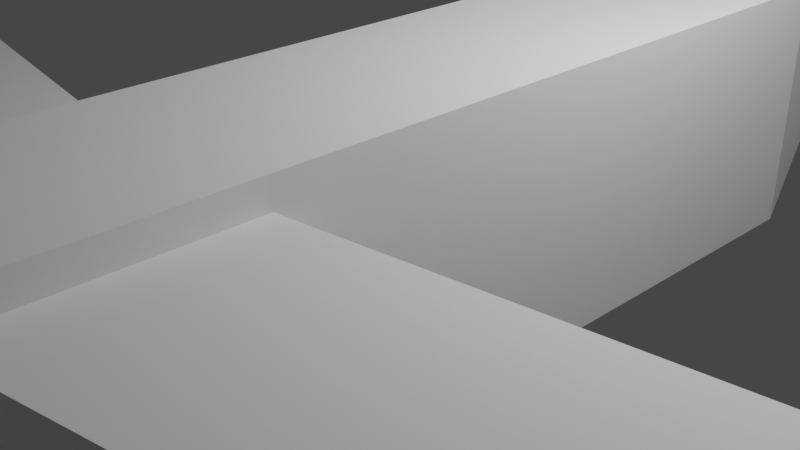 # Source: planev2.blend  (saved by Blender 2.82.7; exported with 4.5.12 LTS)
import bpy
from mathutils import Matrix  # noqa: F401  (used for matrix-valued properties, if any)

bpy.ops.wm.read_factory_settings(use_empty=True)
scene = bpy.context.scene
scene.name = 'Scene'

# ---- collections
col_collection = bpy.data.collections.new('Collection'); scene.collection.children.link(col_collection)

# ---- world
world_world = bpy.data.worlds.new('World'); scene.world = world_world
world_world.use_nodes = True; world_world.node_tree.nodes.clear()
_N = world_world.node_tree.nodes; _L = world_world.node_tree.links
n0 = _N.new('ShaderNodeOutputWorld'); n0.name = 'World Output'; n0.location = (300, 300)
n1 = _N.new('ShaderNodeBackground'); n1.name = 'Background'; n1.location = (10, 300)
n1.inputs[0].default_value = (0.05088, 0.05088, 0.05088, 1.0)
_L.new(n1.outputs[0], n0.inputs[0])
n0.is_active_output = True
world_world.color = (0.05088, 0.05088, 0.05088)
world_world.use_sun_shadow = False
world_world.sun_shadow_jitter_overblur = 0.0

# ---- cameras
cam_camera = bpy.data.cameras.new('Camera')
cam_camera.clip_end = 100.0
cam_camera.ortho_scale = 7.314

# ---- lights
light_light = bpy.data.lights.new('Light', 'POINT')
light_light.transmission_factor = 0.0
light_light.energy = 1000.0
light_light.shadow_soft_size = 0.1
light_light.shadow_maximum_resolution = 0.006
light_light.use_absolute_resolution = True

# ---- meshes
me_sphere = bpy.data.meshes.new('Sphere')
me_sphere.from_pydata([(0.4892, -0.5247, -1.99), (0.4892, -0.5247, -3.303), (-0.5462, -0.5247, -1.99), (-0.5462, -0.5235, -3.303), (-0.5574, 0.8025, -2.822), (-0.5574, 0.8025, -2.301), (-0.9915, 0.9538, -2.822), (-0.9915, 0.9538, -2.301), (0.5613, 0.8025, -2.822), (0.5613, 0.8025, -2.301), (0.9954, 0.9538, -2.822), (0.9954, 0.9538, -2.301), (-0.1615, 0.7216, -2.417), (-0.1615, 0.7216, -2.1), (-0.1615, 0.9269, -2.417), (-0.1615, 0.9269, -1.381), (0.0948, 0.7216, -2.417), (0.0948, 0.7216, -2.1), (0.0948, 0.9269, -2.417), (0.0948, 0.9269, -1.381), (0.1218, 0.9296, -2.129), (0.4892, 0.6667, -1.99), (0.1218, 0.9296, -2.47), (0.4892, 0.6667, -3.303), (-0.1788, 0.9296, -2.129), (-0.5462, 0.6667, -1.99), (-0.5462, 0.6667, -3.303), (-0.1788, 0.9296, -2.47), (0.4892, -0.5247, -1.99), (-0.5462, -0.5247, -1.99), (-0.5462, -0.5235, -3.303), (0.4892, -0.5247, -3.303), (0.2461, -1.004, -2.233), (0.4891, -0.7612, -1.99), (0.4891, -0.7612, -3.303), (0.2329, -1.003, -3.025), (-0.5463, -0.7612, -1.99), (-0.3036, -1.004, -2.233), (-0.3036, -1.003, -3.06), (-0.5463, -0.76, -3.303)], [], [(26, 23, 31, 30), (30, 29, 25, 26), (27, 24, 20, 22), (21, 25, 29, 28), (4, 5, 7, 6), (6, 7, 11, 10), (10, 11, 9, 8), (8, 9, 5, 4), (6, 10, 8, 4), (11, 7, 5, 9), (12, 13, 15, 14), (14, 15, 19, 18), (18, 19, 17, 16), (16, 17, 13, 12), (14, 18, 16, 12), (19, 15, 13, 17), (21, 23, 22, 20), (25, 21, 20, 24), (23, 26, 27, 22), (24, 27, 26, 25), (23, 21, 28, 31), (2, 0, 28, 29), (1, 3, 30, 31), (0, 1, 31, 28), (3, 2, 29, 30), (1, 0, 33, 34), (2, 3, 39, 36), (3, 1, 34, 39), (35, 32, 37, 38), (33, 36, 37, 32), (39, 34, 35, 38), (32, 35, 34, 33), (38, 37, 36, 39), (0, 2, 36, 33)])
_uv = me_sphere.uv_layers.new(name='UVMap')
_uv.uv.foreach_set('vector', [0.375, 0.6126, 0.625, 0.6126, 0.625, 0.75, 0.375, 0.75, 0.375, 0.0, 0.625, 0.0, 0.625, 0.1374, 0.375, 0.1374, 0.695, 0.5887, 0.805, 0.5887, 0.805, 0.6613, 0.695, 0.6613, 0.375, 0.3626, 0.625, 0.3626, 0.625, 0.5, 0.375, 0.5, 0.375, 0.0, 0.625, 0.0, 0.625, 0.25, 0.375, 0.25, 0.375, 0.25, 0.625, 0.25, 0.625, 0.5, 0.375, 0.5, 0.375, 0.5, 0.625, 0.5, 0.625, 0.75, 0.375, 0.75, 0.375, 0.75, 0.625, 0.75, 0.625, 1.0, 0.375, 1.0, 0.125, 0.5, 0.375, 0.5, 0.375, 0.75, 0.125, 0.75, 0.625, 0.5, 0.875, 0.5, 0.875, 0.75, 0.625, 0.75, 0.375, 0.0, 0.625, 0.0, 0.625, 0.25, 0.375, 0.25, 0.375, 0.25, 0.625, 0.25, 0.625, 0.5, 0.375, 0.5, 0.375, 0.5, 0.625, 0.5, 0.625, 0.75, 0.375, 0.75, 0.375, 0.75, 0.625, 0.75, 0.625, 1.0, 0.375, 1.0, 0.125, 0.5, 0.375, 0.5, 0.375, 0.75, 0.125, 0.75, 0.625, 0.5, 0.875, 0.5, 0.875, 0.75, 0.625, 0.75, 0.375, 0.6126, 0.125, 0.6126, 0.195, 0.5, 0.305, 0.5, 0.625, 0.3626, 0.375, 0.3626, 0.4637, 0.25, 0.5363, 0.25, 0.625, 0.6126, 0.375, 0.6126, 0.4637, 0.5, 0.5363, 0.5, 0.805, 0.5887, 0.695, 0.5887, 0.625, 0.5, 0.875, 0.5, 0.125, 0.6126, 0.375, 0.6126, 0.375, 0.75, 0.125, 0.75, 0.625, 1.0, 0.625, 0.75, 0.625, 0.75, 0.625, 1.0, 0.375, 0.75, 0.375, 1.0, 0.375, 1.0, 0.375, 0.75, 0.625, 0.75, 0.375, 0.75, 0.375, 0.75, 0.625, 0.75, 0.375, 1.0, 0.625, 1.0, 0.625, 1.0, 0.375, 1.0, 0.375, 0.75, 0.625, 0.75, 0.625, 0.75, 0.375, 0.75, 0.625, 1.0, 0.375, 1.0, 0.375, 1.0, 0.625, 1.0, 0.375, 1.0, 0.375, 0.75, 0.375, 0.75, 0.375, 1.0, 0.4212, 0.8086, 0.5788, 0.8086, 0.5788, 0.9414, 0.4212, 0.9414, 0.625, 0.75, 0.625, 1.0, 0.5788, 0.9414, 0.5788, 0.8086, 0.375, 1.0, 0.375, 0.75, 0.4212, 0.8086, 0.4212, 0.9414, 0.5788, 0.8086, 0.4212, 0.8086, 0.375, 0.75, 0.625, 0.75, 0.4212, 0.9414, 0.5788, 0.9414, 0.625, 1.0, 0.375, 1.0, 0.625, 0.75, 0.625, 1.0, 0.625, 1.0, 0.625, 0.75])
me_sphere.use_remesh_fix_poles = True
me_sphere.use_remesh_preserve_attributes = False
me_sphere.use_mirror_vertex_groups = False
me_sphere.auto_texspace = False
me_sphere.update()
me_cube_002 = bpy.data.meshes.new('Cube.002')
me_cube_002.from_pydata([(0.01058, -2.207, -21.76), (0.01058, -2.207, -19.76), (0.01058, 0.1033, -21.76), (0.01058, 0.1033, -19.76), (6.152, -1.0, -21.76), (6.152, -1.0, -19.76), (6.152, 1.0, -21.76), (6.152, 1.0, -19.76), (1.311, 0.5766, -20.18), (1.876, 0.3925, -20.37), (-6.137, -1.0, -21.76), (-6.137, -1.0, -19.76), (-6.137, 1.0, -21.76), (-6.137, 1.0, -19.76)], [(3, 8), (3, 9)], [(3, 2, 12, 13), (2, 3, 7, 6), (6, 7, 5, 4), (4, 5, 1, 0), (2, 6, 4, 0), (7, 3, 1, 5), (10, 11, 13, 12), (0, 1, 11, 10), (1, 3, 13, 11), (2, 0, 10, 12)])
_uv = me_cube_002.uv_layers.new(name='UVMap')
_uv.uv.foreach_set('vector', [0.625, 0.25, 0.375, 0.25, 0.375, 0.25, 0.625, 0.25, 0.375, 0.25, 0.625, 0.25, 0.625, 0.5, 0.375, 0.5, 0.375, 0.5, 0.625, 0.5, 0.625, 0.75, 0.375, 0.75, 0.375, 0.75, 0.625, 0.75, 0.625, 1.0, 0.375, 1.0, 0.125, 0.5, 0.375, 0.5, 0.375, 0.75, 0.125, 0.75, 0.625, 0.5, 0.875, 0.5, 0.875, 0.75, 0.625, 0.75, 0.375, 0.0, 0.625, 0.0, 0.625, 0.25, 0.375, 0.25, 0.375, 1.0, 0.625, 1.0, 0.625, 1.0, 0.375, 1.0, 0.875, 0.75, 0.875, 0.5, 0.875, 0.5, 0.875, 0.75, 0.125, 0.5, 0.125, 0.75, 0.125, 0.75, 0.125, 0.5])
me_cube_002.use_remesh_fix_poles = True
me_cube_002.use_remesh_preserve_attributes = False
me_cube_002.use_mirror_vertex_groups = False
me_cube_002.update()
me_cube_003 = bpy.data.meshes.new('Cube.003')
me_cube_003.from_pydata([(0.01058, -2.207, -6.793), (0.01058, -2.207, -4.793), (0.01058, 0.1033, -6.793), (0.01058, 0.1033, -4.793), (6.152, -1.0, -6.793), (6.152, -1.0, -4.793), (6.152, 1.0, -6.793), (6.152, 1.0, -4.793), (1.311, 0.5766, -5.216), (1.876, 0.3925, -5.4), (-6.137, -1.0, -6.793), (-6.137, -1.0, -4.793), (-6.137, 1.0, -6.793), (-6.137, 1.0, -4.793)], [(3, 8), (3, 9)], [(3, 2, 12, 13), (2, 3, 7, 6), (6, 7, 5, 4), (4, 5, 1, 0), (2, 6, 4, 0), (7, 3, 1, 5), (10, 11, 13, 12), (0, 1, 11, 10), (1, 3, 13, 11), (2, 0, 10, 12)])
_uv = me_cube_003.uv_layers.new(name='UVMap')
_uv.uv.foreach_set('vector', [0.625, 0.25, 0.375, 0.25, 0.375, 0.25, 0.625, 0.25, 0.375, 0.25, 0.625, 0.25, 0.625, 0.5, 0.375, 0.5, 0.375, 0.5, 0.625, 0.5, 0.625, 0.75, 0.375, 0.75, 0.375, 0.75, 0.625, 0.75, 0.625, 1.0, 0.375, 1.0, 0.125, 0.5, 0.375, 0.5, 0.375, 0.75, 0.125, 0.75, 0.625, 0.5, 0.875, 0.5, 0.875, 0.75, 0.625, 0.75, 0.375, 0.0, 0.625, 0.0, 0.625, 0.25, 0.375, 0.25, 0.375, 1.0, 0.625, 1.0, 0.625, 1.0, 0.375, 1.0, 0.875, 0.75, 0.875, 0.5, 0.875, 0.5, 0.875, 0.75, 0.125, 0.5, 0.125, 0.75, 0.125, 0.75, 0.125, 0.5])
me_cube_003.use_remesh_fix_poles = True
me_cube_003.use_remesh_preserve_attributes = False
me_cube_003.use_mirror_vertex_groups = False
me_cube_003.update()
me_cube_004 = bpy.data.meshes.new('Cube.004')
me_cube_004.from_pydata([(0.3547, -0.8287, -25.9), (0.2338, -0.6673, -24.35), (0.3575, 1.17, -25.92), (0.2367, 1.331, -24.38), (1.901, -1.213, -12.6), (1.78, -1.052, -11.06), (1.904, 0.7851, -12.62), (1.783, 0.9465, -11.08)], [], [(0, 1, 3, 2), (2, 3, 7, 6), (6, 7, 5, 4), (4, 5, 1, 0), (2, 6, 4, 0), (7, 3, 1, 5)])
_uv = me_cube_004.uv_layers.new(name='UVMap')
_uv.uv.foreach_set('vector', [0.375, 0.0, 0.625, 0.0, 0.625, 0.25, 0.375, 0.25, 0.375, 0.25, 0.625, 0.25, 0.625, 0.5, 0.375, 0.5, 0.375, 0.5, 0.625, 0.5, 0.625, 0.75, 0.375, 0.75, 0.375, 0.75, 0.625, 0.75, 0.625, 1.0, 0.375, 1.0, 0.125, 0.5, 0.375, 0.5, 0.375, 0.75, 0.125, 0.75, 0.625, 0.5, 0.875, 0.5, 0.875, 0.75, 0.625, 0.75])
me_cube_004.use_remesh_fix_poles = True
me_cube_004.use_remesh_preserve_attributes = False
me_cube_004.use_mirror_vertex_groups = False
me_cube_004.update()

# ---- objects
ob_light = bpy.data.objects.new('Light', light_light)
ob_camera = bpy.data.objects.new('Camera', cam_camera)
ob_sphere = bpy.data.objects.new('Sphere', me_sphere)
ob_cube = bpy.data.objects.new('Cube', me_cube_002)
ob_cube_001 = bpy.data.objects.new('Cube.001', me_cube_003)
ob_cube_002 = bpy.data.objects.new('Cube.002', me_cube_004)

# ---- transforms, parenting, visibility, modifiers, constraints
ob_light.location = (4.076, 1.005, 5.904)
ob_light.rotation_euler = (0.6503, 0.05522, 1.866)
ob_light.lock_rotations_4d = False
ob_light.empty_display_type = 'ARROWS'
ob_light.color = (0.0, 0.0, 0.0, 0.0)
ob_light.lineart.crease_threshold = 0.0
ob_camera.location = (7.359, -6.926, 4.958)
ob_camera.rotation_euler = (1.109, 0.0, 0.8149)
ob_camera.lock_rotations_4d = False
ob_camera.empty_display_type = 'ARROWS'
ob_camera.color = (0.0, 0.0, 0.0, 0.0)
ob_camera.display_type = 'WIRE'
ob_camera.lineart.crease_threshold = 0.0
ob_sphere.location = (1.29, -3.07, 6.027)
ob_sphere.scale = (1.932, 9.742, 1.932)
ob_sphere.show_texture_space = True
ob_sphere.lineart.crease_threshold = 0.0
ob_cube.location = (1.284, -3.43, 5.967)
ob_cube.scale = (1.0, 1.0, 0.205)
ob_cube.lineart.crease_threshold = 0.0
ob_cube_001.location = (1.284, -3.43, 1.077)
ob_cube_001.scale = (1.0, 1.0, 0.205)
ob_cube_001.lineart.crease_threshold = 0.0
ob_cube_002.location = (1.298, -12.1, 6.726)
ob_cube_002.rotation_euler = (0.0008423, 0.5791, 0.05868)
ob_cube_002.scale = (2.746, 0.1242, 0.262)
ob_cube_002.lineart.crease_threshold = 0.0

# ---- collection membership
col_collection.objects.link(ob_light)
col_collection.objects.link(ob_camera)
col_collection.objects.link(ob_sphere)
col_collection.objects.link(ob_cube)
col_collection.objects.link(ob_cube_001)
col_collection.objects.link(ob_cube_002)

# ---- scene / render settings (as saved in the file)
scene.camera = ob_camera
scene.frame_start = 1; scene.frame_end = 250; scene.frame_set(0)
scene.render.engine = 'BLENDER_EEVEE_NEXT'
scene.cycles.use_denoising = False
scene.cycles.samples = 128
scene.cycles.sampling_pattern = 'TABULATED_SOBOL'
scene.cycles.use_adaptive_sampling = False
scene.cycles.use_light_tree = False
scene.view_settings.view_transform = 'Filmic'
bpy.context.view_layer.update()
